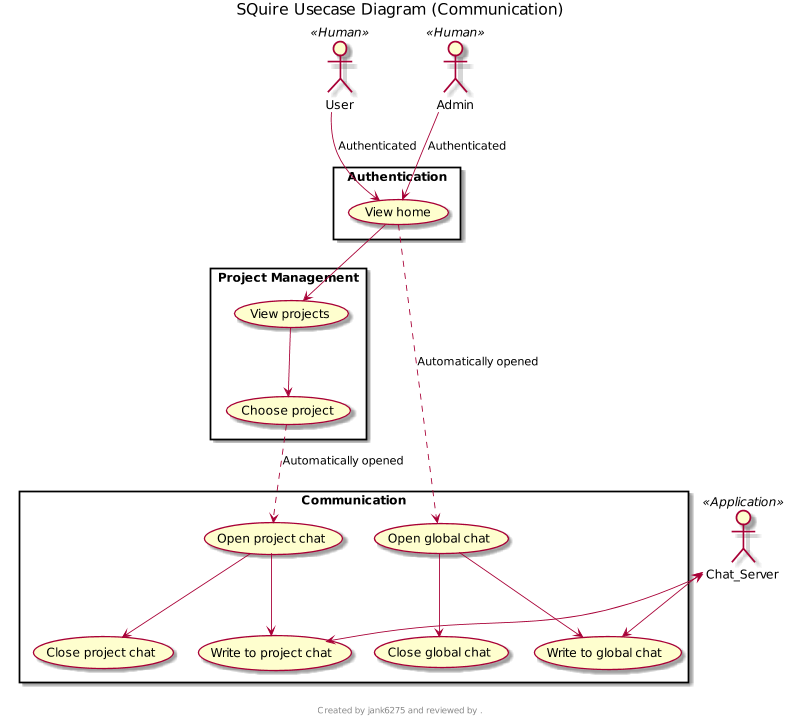

The diagram above was rendered by PlantUML. Its source (embedded in the PNG):
@startuml
scale 800 width
title SQuire Usecase Diagram (Communication)
footer 
Created by jank6275 and reviewed by .
endfooter

actor User << Human >>
actor Admin << Human >>
actor Chat_Server << Application >>

rectangle "Authentication" {
    User --> (View home) : Authenticated
    Admin --> (View home) : Authenticated
}

rectangle "Project Management" {
    (View home) --> (View projects)
    (View projects) --> (Choose project)
}

rectangle "Communication" {
    (Choose project) ..> (Open project chat) : Automatically opened
        (Open project chat) --> (Write to project chat)
        (Open project chat) --> (Close project chat)
    (View home) ..> (Open global chat) : Automatically opened
        (Open global chat) --> (Write to global chat)
        (Open global chat) --> (Close global chat)
}

Chat_Server <--> (Write to global chat)
Chat_Server <--> (Write to project chat)
@enduml